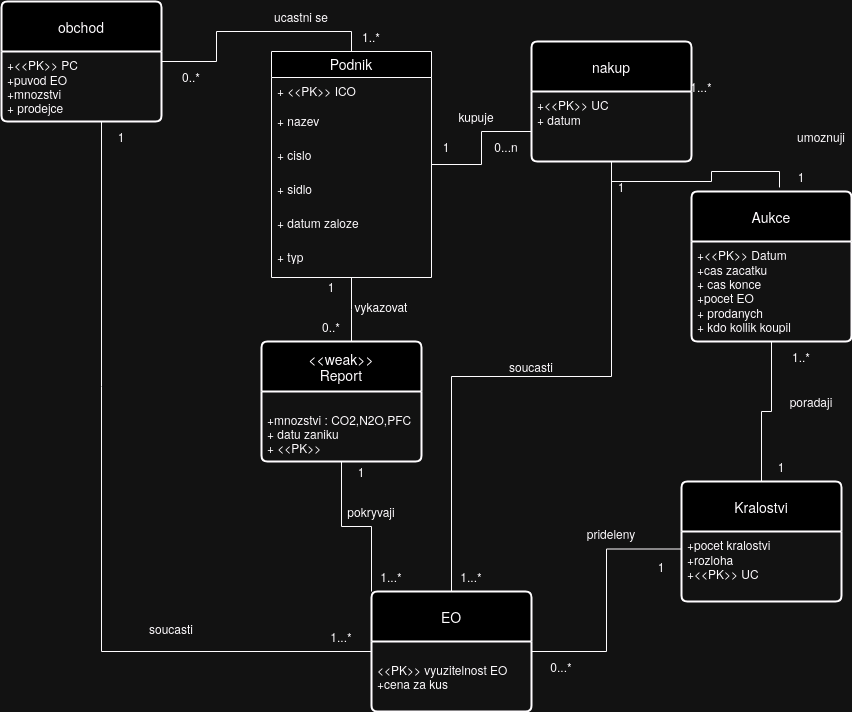

The diagram above was exported from draw.io. Its source (the exported page's mxGraphModel, read from the mxfile embedded in the PNG):
<mxGraphModel dx="2284" dy="822" grid="1" gridSize="10" guides="1" tooltips="1" connect="1" arrows="1" fold="1" page="1" pageScale="1" pageWidth="850" pageHeight="1100" math="0" shadow="0" extFonts="Permanent Marker^https://fonts.googleapis.com/css?family=Permanent+Marker">
  <root>
    <mxCell id="0" />
    <mxCell id="1" parent="0" />
    <mxCell id="XlEA709OXP0pRuiOG8Hz-8" style="edgeStyle=orthogonalEdgeStyle;rounded=0;orthogonalLoop=1;jettySize=auto;html=1;endArrow=none;endFill=0;" parent="1" source="XlEA709OXP0pRuiOG8Hz-1" edge="1">
      <mxGeometry relative="1" as="geometry">
        <mxPoint x="300" y="420" as="targetPoint" />
      </mxGeometry>
    </mxCell>
    <mxCell id="XlEA709OXP0pRuiOG8Hz-19" style="edgeStyle=orthogonalEdgeStyle;rounded=0;orthogonalLoop=1;jettySize=auto;html=1;entryX=0;entryY=0.75;entryDx=0;entryDy=0;endArrow=none;endFill=0;" parent="1" source="XlEA709OXP0pRuiOG8Hz-1" target="XlEA709OXP0pRuiOG8Hz-17" edge="1">
      <mxGeometry relative="1" as="geometry" />
    </mxCell>
    <mxCell id="XlEA709OXP0pRuiOG8Hz-1" value="Podnik" style="swimlane;fontStyle=0;childLayout=stackLayout;horizontal=1;startSize=26;horizontalStack=0;resizeParent=1;resizeParentMax=0;resizeLast=0;collapsible=1;marginBottom=0;align=center;fontSize=14;" parent="1" vertex="1">
      <mxGeometry x="220" y="130" width="160" height="226" as="geometry" />
    </mxCell>
    <mxCell id="XlEA709OXP0pRuiOG8Hz-2" value="&lt;div&gt;+ &amp;lt;&amp;lt;PK&amp;gt;&amp;gt; ICO&lt;br&gt;&lt;/div&gt;&lt;div&gt;&lt;br&gt;&lt;/div&gt;" style="text;strokeColor=none;fillColor=none;spacingLeft=4;spacingRight=4;overflow=hidden;rotatable=0;points=[[0,0.5],[1,0.5]];portConstraint=eastwest;fontSize=12;whiteSpace=wrap;html=1;" parent="XlEA709OXP0pRuiOG8Hz-1" vertex="1">
      <mxGeometry y="26" width="160" height="30" as="geometry" />
    </mxCell>
    <mxCell id="XlEA709OXP0pRuiOG8Hz-3" value="&lt;div&gt;+ nazev&lt;/div&gt;&lt;div&gt;&lt;br&gt;&lt;/div&gt;&lt;div&gt;+ cislo&lt;/div&gt;&lt;div&gt;&lt;br&gt;&lt;/div&gt;&lt;div&gt;+ sidliste&lt;/div&gt;&lt;div&gt;&lt;br&gt;&lt;/div&gt;&lt;div&gt;+ datum zalozeni&lt;br&gt;&lt;/div&gt;&lt;div&gt;&lt;br&gt;&lt;/div&gt;&lt;div&gt;&lt;br&gt;&lt;/div&gt;" style="text;strokeColor=none;fillColor=none;spacingLeft=4;spacingRight=4;overflow=hidden;rotatable=0;points=[[0,0.5],[1,0.5]];portConstraint=eastwest;fontSize=12;whiteSpace=wrap;html=1;" parent="XlEA709OXP0pRuiOG8Hz-1" vertex="1">
      <mxGeometry y="56" width="160" height="34" as="geometry" />
    </mxCell>
    <mxCell id="XlEA709OXP0pRuiOG8Hz-5" value="&lt;div&gt;+ cislo&lt;br&gt;&lt;/div&gt;&lt;div&gt;&lt;br&gt;&lt;/div&gt;&lt;div&gt;+ sidlo&lt;br&gt;&lt;/div&gt;&lt;div&gt;&lt;br&gt;&lt;/div&gt;&lt;div&gt;+ sidliste&lt;/div&gt;&lt;div&gt;&lt;br&gt;&lt;/div&gt;&lt;div&gt;+ datum zalozeni&lt;br&gt;&lt;/div&gt;&lt;div&gt;&lt;br&gt;&lt;/div&gt;&lt;div&gt;&lt;br&gt;&lt;/div&gt;" style="text;strokeColor=none;fillColor=none;spacingLeft=4;spacingRight=4;overflow=hidden;rotatable=0;points=[[0,0.5],[1,0.5]];portConstraint=eastwest;fontSize=12;whiteSpace=wrap;html=1;" parent="XlEA709OXP0pRuiOG8Hz-1" vertex="1">
      <mxGeometry y="90" width="160" height="34" as="geometry" />
    </mxCell>
    <mxCell id="XlEA709OXP0pRuiOG8Hz-6" value="+ sidlo&lt;br&gt;&lt;div&gt;&lt;br&gt;&lt;/div&gt;&lt;div&gt;+ datum zalozeni&lt;br&gt;&lt;/div&gt;&lt;div&gt;&lt;br&gt;&lt;/div&gt;&lt;div&gt;+ sidliste&lt;/div&gt;&lt;div&gt;&lt;br&gt;&lt;/div&gt;&lt;div&gt;+ datum zalozeni&lt;br&gt;&lt;/div&gt;&lt;div&gt;&lt;br&gt;&lt;/div&gt;&lt;div&gt;&lt;br&gt;&lt;/div&gt;" style="text;strokeColor=none;fillColor=none;spacingLeft=4;spacingRight=4;overflow=hidden;rotatable=0;points=[[0,0.5],[1,0.5]];portConstraint=eastwest;fontSize=12;whiteSpace=wrap;html=1;" parent="XlEA709OXP0pRuiOG8Hz-1" vertex="1">
      <mxGeometry y="124" width="160" height="34" as="geometry" />
    </mxCell>
    <mxCell id="XlEA709OXP0pRuiOG8Hz-7" value="+ datum zaloze" style="text;strokeColor=none;fillColor=none;spacingLeft=4;spacingRight=4;overflow=hidden;rotatable=0;points=[[0,0.5],[1,0.5]];portConstraint=eastwest;fontSize=12;whiteSpace=wrap;html=1;" parent="XlEA709OXP0pRuiOG8Hz-1" vertex="1">
      <mxGeometry y="158" width="160" height="34" as="geometry" />
    </mxCell>
    <mxCell id="XlEA709OXP0pRuiOG8Hz-11" value="+ typ" style="text;strokeColor=none;fillColor=none;spacingLeft=4;spacingRight=4;overflow=hidden;rotatable=0;points=[[0,0.5],[1,0.5]];portConstraint=eastwest;fontSize=12;whiteSpace=wrap;html=1;" parent="XlEA709OXP0pRuiOG8Hz-1" vertex="1">
      <mxGeometry y="192" width="160" height="34" as="geometry" />
    </mxCell>
    <mxCell id="XlEA709OXP0pRuiOG8Hz-9" value="&lt;div&gt;&amp;lt;&amp;lt;weak&amp;gt;&amp;gt;&lt;br&gt;&lt;/div&gt;&lt;div&gt;Report&lt;br&gt;&lt;/div&gt;" style="swimlane;childLayout=stackLayout;horizontal=1;startSize=50;horizontalStack=0;rounded=1;fontSize=14;fontStyle=0;strokeWidth=2;resizeParent=0;resizeLast=1;shadow=0;dashed=0;align=center;arcSize=4;whiteSpace=wrap;html=1;" parent="1" vertex="1">
      <mxGeometry x="210" y="420" width="160" height="120" as="geometry" />
    </mxCell>
    <mxCell id="XlEA709OXP0pRuiOG8Hz-10" value="&lt;br&gt;+mnozstvi : CO2,N2O,PFC&lt;br&gt;&lt;div&gt;+ datu zaniku&lt;/div&gt;&lt;div&gt;+ &amp;lt;&amp;lt;PK&amp;gt;&amp;gt;&lt;br&gt;&lt;/div&gt;&lt;div&gt;&lt;br&gt;&lt;/div&gt;" style="align=left;strokeColor=none;fillColor=none;spacingLeft=4;fontSize=12;verticalAlign=top;resizable=0;rotatable=0;part=1;html=1;" parent="XlEA709OXP0pRuiOG8Hz-9" vertex="1">
      <mxGeometry y="50" width="160" height="70" as="geometry" />
    </mxCell>
    <mxCell id="XlEA709OXP0pRuiOG8Hz-12" value="vykazovat" style="text;html=1;align=center;verticalAlign=middle;whiteSpace=wrap;rounded=0;" parent="1" vertex="1">
      <mxGeometry x="300" y="370" width="60" height="30" as="geometry" />
    </mxCell>
    <mxCell id="XlEA709OXP0pRuiOG8Hz-16" style="edgeStyle=orthogonalEdgeStyle;rounded=0;orthogonalLoop=1;jettySize=auto;html=1;entryX=0.5;entryY=0;entryDx=0;entryDy=0;endArrow=none;endFill=0;" parent="1" source="XlEA709OXP0pRuiOG8Hz-13" target="XlEA709OXP0pRuiOG8Hz-1" edge="1">
      <mxGeometry relative="1" as="geometry" />
    </mxCell>
    <mxCell id="XlEA709OXP0pRuiOG8Hz-13" value="obchod" style="swimlane;childLayout=stackLayout;horizontal=1;startSize=50;horizontalStack=0;rounded=1;fontSize=14;fontStyle=0;strokeWidth=2;resizeParent=0;resizeLast=1;shadow=0;dashed=0;align=center;arcSize=4;whiteSpace=wrap;html=1;" parent="1" vertex="1">
      <mxGeometry x="-50" y="80" width="160" height="120" as="geometry" />
    </mxCell>
    <mxCell id="XlEA709OXP0pRuiOG8Hz-14" value="+&amp;lt;&amp;lt;PK&amp;gt;&amp;gt; PC&lt;br&gt;+puvod EO&lt;br&gt;&lt;div&gt;+mnozstvi&lt;/div&gt;&lt;div&gt;+ prodejce&lt;/div&gt;&lt;div&gt;&lt;br&gt;&lt;/div&gt;" style="align=left;strokeColor=none;fillColor=none;spacingLeft=4;fontSize=12;verticalAlign=top;resizable=0;rotatable=0;part=1;html=1;" parent="XlEA709OXP0pRuiOG8Hz-13" vertex="1">
      <mxGeometry y="50" width="160" height="70" as="geometry" />
    </mxCell>
    <mxCell id="XlEA709OXP0pRuiOG8Hz-17" value="nakup" style="swimlane;childLayout=stackLayout;horizontal=1;startSize=50;horizontalStack=0;rounded=1;fontSize=14;fontStyle=0;strokeWidth=2;resizeParent=0;resizeLast=1;shadow=0;dashed=0;align=center;arcSize=4;whiteSpace=wrap;html=1;" parent="1" vertex="1">
      <mxGeometry x="480" y="120" width="160" height="120" as="geometry" />
    </mxCell>
    <mxCell id="XlEA709OXP0pRuiOG8Hz-18" value="+&amp;lt;&amp;lt;PK&amp;gt;&amp;gt; UC&lt;br&gt;+ datum" style="align=left;strokeColor=none;fillColor=none;spacingLeft=4;fontSize=12;verticalAlign=top;resizable=0;rotatable=0;part=1;html=1;" parent="XlEA709OXP0pRuiOG8Hz-17" vertex="1">
      <mxGeometry y="50" width="160" height="70" as="geometry" />
    </mxCell>
    <mxCell id="XlEA709OXP0pRuiOG8Hz-20" value="kupuje" style="text;html=1;align=center;verticalAlign=middle;whiteSpace=wrap;rounded=0;" parent="1" vertex="1">
      <mxGeometry x="395" y="180" width="60" height="30" as="geometry" />
    </mxCell>
    <mxCell id="XlEA709OXP0pRuiOG8Hz-22" value="Aukce" style="swimlane;childLayout=stackLayout;horizontal=1;startSize=50;horizontalStack=0;rounded=1;fontSize=14;fontStyle=0;strokeWidth=2;resizeParent=0;resizeLast=1;shadow=0;dashed=0;align=center;arcSize=4;whiteSpace=wrap;html=1;" parent="1" vertex="1">
      <mxGeometry x="640" y="270" width="160" height="150" as="geometry" />
    </mxCell>
    <mxCell id="XlEA709OXP0pRuiOG8Hz-23" value="+&amp;lt;&amp;lt;PK&amp;gt;&amp;gt; Datum&lt;br&gt;&lt;div&gt;+cas zacatku &lt;br&gt;&lt;/div&gt;&lt;div&gt;+ cas konce&lt;br&gt;&lt;/div&gt;&lt;div&gt;+pocet EO&lt;/div&gt;&lt;div&gt;+ prodanych&lt;/div&gt;&lt;div&gt;+ kdo kollik koupil&lt;br&gt;&lt;/div&gt;" style="align=left;strokeColor=none;fillColor=none;spacingLeft=4;fontSize=12;verticalAlign=top;resizable=0;rotatable=0;part=1;html=1;" parent="XlEA709OXP0pRuiOG8Hz-22" vertex="1">
      <mxGeometry y="50" width="160" height="100" as="geometry" />
    </mxCell>
    <mxCell id="XlEA709OXP0pRuiOG8Hz-24" style="edgeStyle=orthogonalEdgeStyle;rounded=0;orthogonalLoop=1;jettySize=auto;html=1;entryX=0.55;entryY=-0.027;entryDx=0;entryDy=0;entryPerimeter=0;endArrow=none;endFill=0;" parent="1" source="XlEA709OXP0pRuiOG8Hz-17" target="XlEA709OXP0pRuiOG8Hz-22" edge="1">
      <mxGeometry relative="1" as="geometry" />
    </mxCell>
    <mxCell id="XlEA709OXP0pRuiOG8Hz-25" value="umoznuji" style="text;html=1;align=center;verticalAlign=middle;whiteSpace=wrap;rounded=0;" parent="1" vertex="1">
      <mxGeometry x="740" y="200" width="60" height="30" as="geometry" />
    </mxCell>
    <mxCell id="XlEA709OXP0pRuiOG8Hz-28" style="edgeStyle=orthogonalEdgeStyle;rounded=0;orthogonalLoop=1;jettySize=auto;html=1;endArrow=none;endFill=0;" parent="1" source="XlEA709OXP0pRuiOG8Hz-26" target="XlEA709OXP0pRuiOG8Hz-23" edge="1">
      <mxGeometry relative="1" as="geometry" />
    </mxCell>
    <mxCell id="XlEA709OXP0pRuiOG8Hz-26" value="Kralostvi" style="swimlane;childLayout=stackLayout;horizontal=1;startSize=50;horizontalStack=0;rounded=1;fontSize=14;fontStyle=0;strokeWidth=2;resizeParent=0;resizeLast=1;shadow=0;dashed=0;align=center;arcSize=4;whiteSpace=wrap;html=1;" parent="1" vertex="1">
      <mxGeometry x="630" y="560" width="160" height="120" as="geometry" />
    </mxCell>
    <mxCell id="XlEA709OXP0pRuiOG8Hz-27" value="+pocet kralostvi&lt;br&gt;+rozloha&lt;br&gt;+&amp;lt;&amp;lt;PK&amp;gt;&amp;gt; UC" style="align=left;strokeColor=none;fillColor=none;spacingLeft=4;fontSize=12;verticalAlign=top;resizable=0;rotatable=0;part=1;html=1;" parent="XlEA709OXP0pRuiOG8Hz-26" vertex="1">
      <mxGeometry y="50" width="160" height="70" as="geometry" />
    </mxCell>
    <mxCell id="XlEA709OXP0pRuiOG8Hz-29" value="poradaji" style="text;html=1;align=center;verticalAlign=middle;whiteSpace=wrap;rounded=0;" parent="1" vertex="1">
      <mxGeometry x="730" y="465" width="60" height="30" as="geometry" />
    </mxCell>
    <mxCell id="npAtI3-XyLJE93QcGi9i-5" style="edgeStyle=orthogonalEdgeStyle;rounded=0;orthogonalLoop=1;jettySize=auto;html=1;entryX=0;entryY=0.25;entryDx=0;entryDy=0;endArrow=none;endFill=0;" parent="1" source="npAtI3-XyLJE93QcGi9i-2" target="XlEA709OXP0pRuiOG8Hz-27" edge="1">
      <mxGeometry relative="1" as="geometry" />
    </mxCell>
    <mxCell id="npAtI3-XyLJE93QcGi9i-2" value="EO" style="swimlane;childLayout=stackLayout;horizontal=1;startSize=50;horizontalStack=0;rounded=1;fontSize=14;fontStyle=0;strokeWidth=2;resizeParent=0;resizeLast=1;shadow=0;dashed=0;align=center;arcSize=4;whiteSpace=wrap;html=1;" parent="1" vertex="1">
      <mxGeometry x="320" y="670" width="160" height="120" as="geometry" />
    </mxCell>
    <mxCell id="npAtI3-XyLJE93QcGi9i-3" value="&lt;div&gt;&lt;br&gt;&lt;/div&gt;&lt;div&gt;&amp;lt;&amp;lt;PK&amp;gt;&amp;gt; vyuzitelnost EO&lt;/div&gt;+cena za kus &lt;div&gt;&lt;br&gt;&lt;/div&gt;" style="align=left;strokeColor=none;fillColor=none;spacingLeft=4;fontSize=12;verticalAlign=top;resizable=0;rotatable=0;part=1;html=1;" parent="npAtI3-XyLJE93QcGi9i-2" vertex="1">
      <mxGeometry y="50" width="160" height="70" as="geometry" />
    </mxCell>
    <mxCell id="npAtI3-XyLJE93QcGi9i-4" style="edgeStyle=orthogonalEdgeStyle;rounded=0;orthogonalLoop=1;jettySize=auto;html=1;endArrow=none;endFill=0;" parent="1" source="XlEA709OXP0pRuiOG8Hz-18" target="npAtI3-XyLJE93QcGi9i-2" edge="1">
      <mxGeometry relative="1" as="geometry" />
    </mxCell>
    <mxCell id="npAtI3-XyLJE93QcGi9i-7" style="edgeStyle=orthogonalEdgeStyle;rounded=0;orthogonalLoop=1;jettySize=auto;html=1;entryX=0;entryY=0.5;entryDx=0;entryDy=0;endArrow=none;endFill=0;" parent="1" source="XlEA709OXP0pRuiOG8Hz-14" target="npAtI3-XyLJE93QcGi9i-2" edge="1">
      <mxGeometry relative="1" as="geometry">
        <Array as="points">
          <mxPoint x="50" y="730" />
        </Array>
      </mxGeometry>
    </mxCell>
    <mxCell id="npAtI3-XyLJE93QcGi9i-8" value="&lt;div&gt;prideleny&lt;/div&gt;&lt;div&gt;&lt;br&gt;&lt;/div&gt;" style="text;html=1;align=center;verticalAlign=middle;whiteSpace=wrap;rounded=0;" parent="1" vertex="1">
      <mxGeometry x="530" y="605" width="60" height="30" as="geometry" />
    </mxCell>
    <mxCell id="npAtI3-XyLJE93QcGi9i-10" style="edgeStyle=orthogonalEdgeStyle;rounded=0;orthogonalLoop=1;jettySize=auto;html=1;entryX=0;entryY=0;entryDx=0;entryDy=0;endArrow=none;endFill=0;" parent="1" source="XlEA709OXP0pRuiOG8Hz-10" target="npAtI3-XyLJE93QcGi9i-2" edge="1">
      <mxGeometry relative="1" as="geometry" />
    </mxCell>
    <mxCell id="npAtI3-XyLJE93QcGi9i-11" value="pokryvaji" style="text;html=1;align=center;verticalAlign=middle;whiteSpace=wrap;rounded=0;" parent="1" vertex="1">
      <mxGeometry x="290" y="575" width="60" height="30" as="geometry" />
    </mxCell>
    <mxCell id="npAtI3-XyLJE93QcGi9i-12" value="soucasti" style="text;html=1;align=center;verticalAlign=middle;whiteSpace=wrap;rounded=0;" parent="1" vertex="1">
      <mxGeometry x="450" y="430" width="60" height="30" as="geometry" />
    </mxCell>
    <mxCell id="npAtI3-XyLJE93QcGi9i-13" value="&lt;div&gt;soucasti&lt;/div&gt;&lt;div&gt;&lt;br&gt;&lt;/div&gt;" style="text;html=1;align=center;verticalAlign=middle;whiteSpace=wrap;rounded=0;" parent="1" vertex="1">
      <mxGeometry x="90" y="700" width="60" height="30" as="geometry" />
    </mxCell>
    <mxCell id="v5OQZRPMpmT7YyVa2MIJ-1" value="1..*" style="text;html=1;align=center;verticalAlign=middle;whiteSpace=wrap;rounded=0;" vertex="1" parent="1">
      <mxGeometry x="720" y="420" width="60" height="30" as="geometry" />
    </mxCell>
    <mxCell id="v5OQZRPMpmT7YyVa2MIJ-2" value="1" style="text;html=1;align=center;verticalAlign=middle;whiteSpace=wrap;rounded=0;" vertex="1" parent="1">
      <mxGeometry x="700" y="530" width="60" height="30" as="geometry" />
    </mxCell>
    <mxCell id="v5OQZRPMpmT7YyVa2MIJ-3" value="1" style="text;html=1;align=center;verticalAlign=middle;whiteSpace=wrap;rounded=0;" vertex="1" parent="1">
      <mxGeometry x="580" y="630" width="60" height="30" as="geometry" />
    </mxCell>
    <mxCell id="v5OQZRPMpmT7YyVa2MIJ-4" value="0...*" style="text;html=1;align=center;verticalAlign=middle;whiteSpace=wrap;rounded=0;" vertex="1" parent="1">
      <mxGeometry x="480" y="730" width="60" height="30" as="geometry" />
    </mxCell>
    <mxCell id="v5OQZRPMpmT7YyVa2MIJ-5" value="1" style="text;html=1;align=center;verticalAlign=middle;whiteSpace=wrap;rounded=0;" vertex="1" parent="1">
      <mxGeometry x="730" y="240" width="40" height="30" as="geometry" />
    </mxCell>
    <mxCell id="v5OQZRPMpmT7YyVa2MIJ-6" value="1...*" style="text;html=1;align=center;verticalAlign=middle;whiteSpace=wrap;rounded=0;" vertex="1" parent="1">
      <mxGeometry x="620" y="150" width="60" height="30" as="geometry" />
    </mxCell>
    <mxCell id="v5OQZRPMpmT7YyVa2MIJ-7" value="1" style="text;html=1;align=center;verticalAlign=middle;whiteSpace=wrap;rounded=0;" vertex="1" parent="1">
      <mxGeometry x="540" y="250" width="60" height="30" as="geometry" />
    </mxCell>
    <mxCell id="v5OQZRPMpmT7YyVa2MIJ-8" value="1...*" style="text;html=1;align=center;verticalAlign=middle;whiteSpace=wrap;rounded=0;" vertex="1" parent="1">
      <mxGeometry x="390" y="640" width="60" height="30" as="geometry" />
    </mxCell>
    <mxCell id="v5OQZRPMpmT7YyVa2MIJ-9" value="1" style="text;html=1;align=center;verticalAlign=middle;whiteSpace=wrap;rounded=0;" vertex="1" parent="1">
      <mxGeometry x="365" y="210" width="60" height="30" as="geometry" />
    </mxCell>
    <mxCell id="v5OQZRPMpmT7YyVa2MIJ-10" value="0...n" style="text;html=1;align=center;verticalAlign=middle;whiteSpace=wrap;rounded=0;" vertex="1" parent="1">
      <mxGeometry x="425" y="210" width="60" height="30" as="geometry" />
    </mxCell>
    <mxCell id="v5OQZRPMpmT7YyVa2MIJ-11" value="1..*" style="text;html=1;align=center;verticalAlign=middle;whiteSpace=wrap;rounded=0;" vertex="1" parent="1">
      <mxGeometry x="290" y="100" width="60" height="30" as="geometry" />
    </mxCell>
    <mxCell id="v5OQZRPMpmT7YyVa2MIJ-13" value="ucastni se" style="text;html=1;align=center;verticalAlign=middle;whiteSpace=wrap;rounded=0;" vertex="1" parent="1">
      <mxGeometry x="220" y="80" width="60" height="30" as="geometry" />
    </mxCell>
    <mxCell id="v5OQZRPMpmT7YyVa2MIJ-14" value="0..*" style="text;html=1;align=center;verticalAlign=middle;whiteSpace=wrap;rounded=0;" vertex="1" parent="1">
      <mxGeometry x="100" y="140" width="80" height="30" as="geometry" />
    </mxCell>
    <mxCell id="v5OQZRPMpmT7YyVa2MIJ-15" value="1" style="text;html=1;align=center;verticalAlign=middle;whiteSpace=wrap;rounded=0;" vertex="1" parent="1">
      <mxGeometry x="40" y="200" width="60" height="30" as="geometry" />
    </mxCell>
    <mxCell id="v5OQZRPMpmT7YyVa2MIJ-16" value="1...*" style="text;html=1;align=center;verticalAlign=middle;whiteSpace=wrap;rounded=0;" vertex="1" parent="1">
      <mxGeometry x="260" y="700" width="60" height="30" as="geometry" />
    </mxCell>
    <mxCell id="v5OQZRPMpmT7YyVa2MIJ-17" value="1" style="text;html=1;align=center;verticalAlign=middle;whiteSpace=wrap;rounded=0;" vertex="1" parent="1">
      <mxGeometry x="250" y="350" width="60" height="30" as="geometry" />
    </mxCell>
    <mxCell id="v5OQZRPMpmT7YyVa2MIJ-18" value="0..*" style="text;html=1;align=center;verticalAlign=middle;whiteSpace=wrap;rounded=0;" vertex="1" parent="1">
      <mxGeometry x="250" y="390" width="60" height="30" as="geometry" />
    </mxCell>
    <mxCell id="v5OQZRPMpmT7YyVa2MIJ-19" value="1...*" style="text;html=1;align=center;verticalAlign=middle;whiteSpace=wrap;rounded=0;" vertex="1" parent="1">
      <mxGeometry x="310" y="640" width="60" height="30" as="geometry" />
    </mxCell>
    <mxCell id="v5OQZRPMpmT7YyVa2MIJ-20" value="1" style="text;html=1;align=center;verticalAlign=middle;whiteSpace=wrap;rounded=0;" vertex="1" parent="1">
      <mxGeometry x="280" y="535" width="60" height="30" as="geometry" />
    </mxCell>
  </root>
</mxGraphModel>